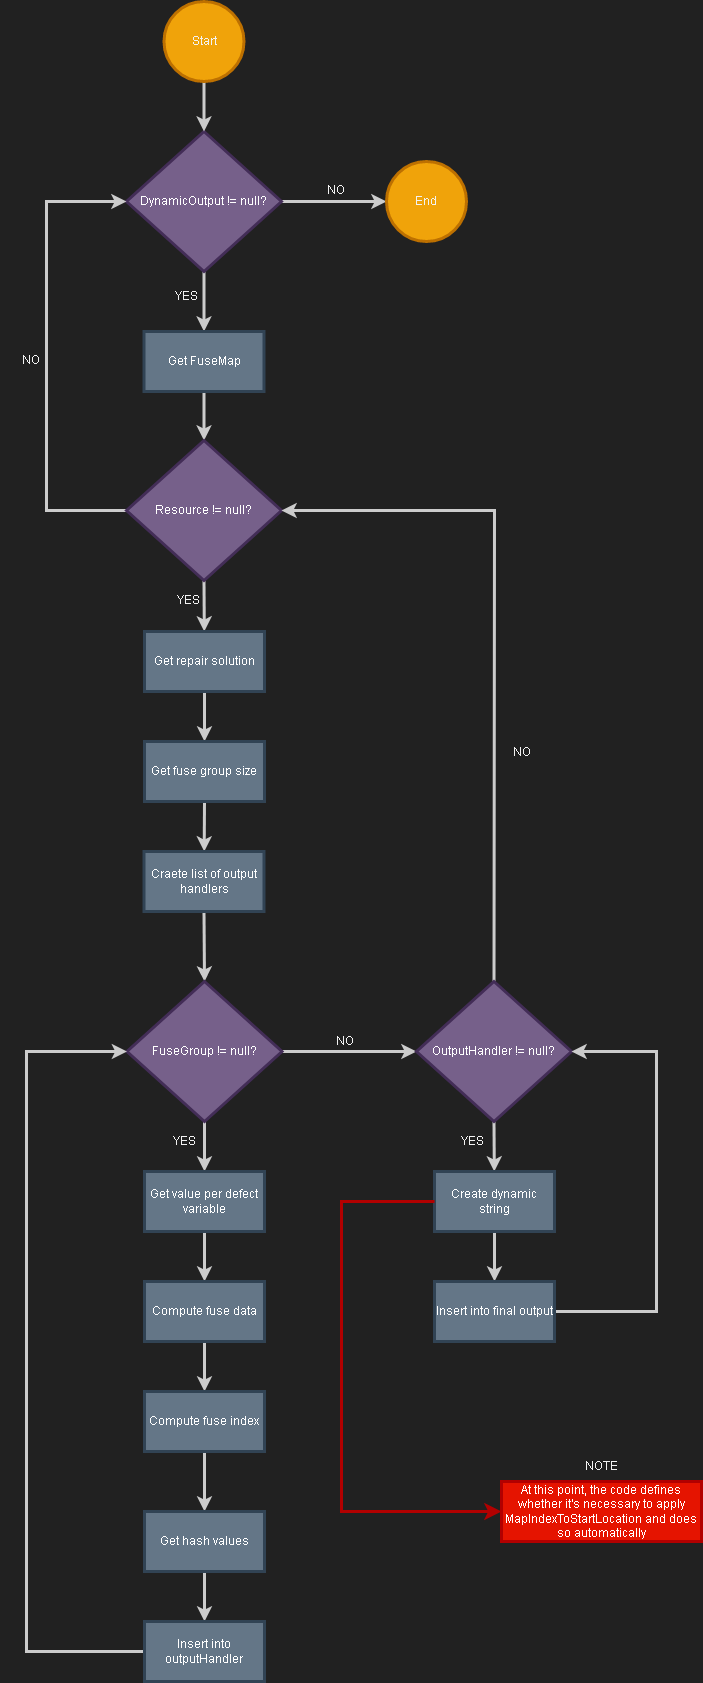

The diagram above was exported from draw.io. Its source (the exported page's mxGraphModel, read from the mxfile embedded in the PNG):
<mxGraphModel dx="1386" dy="792" grid="0" gridSize="10" guides="1" tooltips="1" connect="1" arrows="1" fold="1" page="1" pageScale="1" pageWidth="850" pageHeight="1100" background="#212121" math="0" shadow="0">
  <root>
    <mxCell id="0" />
    <mxCell id="1" parent="0" />
    <mxCell id="7" style="edgeStyle=none;html=1;rounded=0;strokeWidth=3;strokeColor=#CCCCCC;fontColor=#F2F2F2;" parent="1" source="3" target="6" edge="1">
      <mxGeometry relative="1" as="geometry" />
    </mxCell>
    <mxCell id="15" style="edgeStyle=none;html=1;exitX=1;exitY=0.5;exitDx=0;exitDy=0;rounded=0;strokeWidth=3;strokeColor=#CCCCCC;fontColor=#F2F2F2;" parent="1" source="3" target="8" edge="1">
      <mxGeometry relative="1" as="geometry" />
    </mxCell>
    <mxCell id="3" value="DynamicOutput != null?" style="rhombus;whiteSpace=wrap;html=1;fillColor=#76608a;fontColor=#ffffff;strokeColor=#432D57;rounded=0;strokeWidth=3;" parent="1" vertex="1">
      <mxGeometry x="245" y="190" width="155" height="140" as="geometry" />
    </mxCell>
    <mxCell id="5" style="edgeStyle=none;html=1;exitX=0.5;exitY=1;exitDx=0;exitDy=0;rounded=0;strokeWidth=3;strokeColor=#CCCCCC;fontColor=#F2F2F2;" parent="1" source="4" target="3" edge="1">
      <mxGeometry relative="1" as="geometry" />
    </mxCell>
    <mxCell id="4" value="Start" style="ellipse;whiteSpace=wrap;html=1;aspect=fixed;fillColor=#f0a30a;fontColor=#F2F2F2;strokeColor=#BD7000;rounded=0;strokeWidth=3;" parent="1" vertex="1">
      <mxGeometry x="282.5" y="60" width="80" height="80" as="geometry" />
    </mxCell>
    <mxCell id="14" style="edgeStyle=none;html=1;exitX=0.5;exitY=1;exitDx=0;exitDy=0;rounded=0;strokeWidth=3;strokeColor=#CCCCCC;fontColor=#F2F2F2;" parent="1" source="6" target="13" edge="1">
      <mxGeometry relative="1" as="geometry" />
    </mxCell>
    <mxCell id="6" value="Get FuseMap" style="rounded=0;whiteSpace=wrap;html=1;strokeWidth=3;strokeColor=#314354;fontColor=#ffffff;fillColor=#647687;" parent="1" vertex="1">
      <mxGeometry x="262.5" y="390" width="120" height="60" as="geometry" />
    </mxCell>
    <mxCell id="8" value="End" style="ellipse;whiteSpace=wrap;html=1;aspect=fixed;fillColor=#f0a30a;fontColor=#F2F2F2;strokeColor=#BD7000;rounded=0;strokeWidth=3;" parent="1" vertex="1">
      <mxGeometry x="505" y="220" width="80" height="80" as="geometry" />
    </mxCell>
    <mxCell id="10" value="YES" style="text;html=1;strokeColor=none;fillColor=none;align=center;verticalAlign=middle;whiteSpace=wrap;rounded=0;strokeWidth=3;fontColor=#F2F2F2;" parent="1" vertex="1">
      <mxGeometry x="275" y="340" width="60" height="30" as="geometry" />
    </mxCell>
    <mxCell id="11" value="NO" style="text;html=1;strokeColor=none;fillColor=none;align=center;verticalAlign=middle;whiteSpace=wrap;rounded=0;strokeWidth=3;fontColor=#F2F2F2;" parent="1" vertex="1">
      <mxGeometry x="425" y="234" width="60" height="30" as="geometry" />
    </mxCell>
    <mxCell id="17" style="edgeStyle=none;html=1;exitX=0;exitY=0.5;exitDx=0;exitDy=0;entryX=0;entryY=0.5;entryDx=0;entryDy=0;rounded=0;strokeWidth=3;strokeColor=#CCCCCC;fontColor=#F2F2F2;" parent="1" source="13" target="3" edge="1">
      <mxGeometry relative="1" as="geometry">
        <Array as="points">
          <mxPoint x="165" y="569" />
          <mxPoint x="165" y="260" />
        </Array>
      </mxGeometry>
    </mxCell>
    <mxCell id="22" style="edgeStyle=none;html=1;exitX=0.5;exitY=1;exitDx=0;exitDy=0;rounded=0;strokeWidth=3;strokeColor=#CCCCCC;fontColor=#F2F2F2;" parent="1" source="13" target="19" edge="1">
      <mxGeometry relative="1" as="geometry" />
    </mxCell>
    <mxCell id="13" value="Resource != null?" style="rhombus;whiteSpace=wrap;html=1;fillColor=#76608a;fontColor=#ffffff;strokeColor=#432D57;rounded=0;strokeWidth=3;" parent="1" vertex="1">
      <mxGeometry x="245" y="499" width="155" height="140" as="geometry" />
    </mxCell>
    <mxCell id="18" value="NO" style="text;html=1;strokeColor=none;fillColor=none;align=center;verticalAlign=middle;whiteSpace=wrap;rounded=0;strokeWidth=3;fontColor=#F2F2F2;" parent="1" vertex="1">
      <mxGeometry x="120" y="404" width="60" height="30" as="geometry" />
    </mxCell>
    <mxCell id="23" style="edgeStyle=none;html=1;exitX=0.5;exitY=1;exitDx=0;exitDy=0;rounded=0;strokeWidth=3;strokeColor=#CCCCCC;fontColor=#F2F2F2;" parent="1" source="19" target="20" edge="1">
      <mxGeometry relative="1" as="geometry" />
    </mxCell>
    <mxCell id="19" value="Get repair solution" style="rounded=0;whiteSpace=wrap;html=1;strokeWidth=3;strokeColor=#314354;fontColor=#ffffff;fillColor=#647687;" parent="1" vertex="1">
      <mxGeometry x="263" y="690" width="120" height="60" as="geometry" />
    </mxCell>
    <mxCell id="24" style="edgeStyle=none;html=1;exitX=0.5;exitY=1;exitDx=0;exitDy=0;rounded=0;strokeWidth=3;strokeColor=#CCCCCC;fontColor=#F2F2F2;" parent="1" source="20" target="21" edge="1">
      <mxGeometry relative="1" as="geometry" />
    </mxCell>
    <mxCell id="20" value="Get fuse group size" style="rounded=0;whiteSpace=wrap;html=1;strokeWidth=3;strokeColor=#314354;fontColor=#ffffff;fillColor=#647687;" parent="1" vertex="1">
      <mxGeometry x="263" y="800" width="120" height="60" as="geometry" />
    </mxCell>
    <mxCell id="26" style="edgeStyle=none;html=1;exitX=0.5;exitY=1;exitDx=0;exitDy=0;entryX=0.5;entryY=0;entryDx=0;entryDy=0;rounded=0;strokeWidth=3;strokeColor=#CCCCCC;fontColor=#F2F2F2;" parent="1" source="21" target="25" edge="1">
      <mxGeometry relative="1" as="geometry" />
    </mxCell>
    <mxCell id="21" value="Craete list of output handlers" style="rounded=0;whiteSpace=wrap;html=1;strokeWidth=3;strokeColor=#314354;fontColor=#ffffff;fillColor=#647687;" parent="1" vertex="1">
      <mxGeometry x="262.5" y="910" width="120" height="60" as="geometry" />
    </mxCell>
    <mxCell id="30" style="edgeStyle=none;html=1;exitX=1;exitY=0.5;exitDx=0;exitDy=0;entryX=0;entryY=0.5;entryDx=0;entryDy=0;rounded=0;strokeWidth=3;strokeColor=#CCCCCC;fontColor=#F2F2F2;" parent="1" source="25" target="28" edge="1">
      <mxGeometry relative="1" as="geometry" />
    </mxCell>
    <mxCell id="36" style="edgeStyle=none;html=1;exitX=0.5;exitY=1;exitDx=0;exitDy=0;rounded=0;strokeWidth=3;strokeColor=#CCCCCC;fontColor=#F2F2F2;" parent="1" source="25" target="31" edge="1">
      <mxGeometry relative="1" as="geometry" />
    </mxCell>
    <mxCell id="25" value="FuseGroup != null?" style="rhombus;whiteSpace=wrap;html=1;fillColor=#76608a;fontColor=#ffffff;strokeColor=#432D57;rounded=0;strokeWidth=3;" parent="1" vertex="1">
      <mxGeometry x="245.5" y="1040" width="155" height="140" as="geometry" />
    </mxCell>
    <mxCell id="29" style="edgeStyle=none;html=1;exitX=0.5;exitY=0;exitDx=0;exitDy=0;entryX=1;entryY=0.5;entryDx=0;entryDy=0;rounded=0;strokeWidth=3;strokeColor=#CCCCCC;fontColor=#F2F2F2;" parent="1" source="28" target="13" edge="1">
      <mxGeometry relative="1" as="geometry">
        <Array as="points">
          <mxPoint x="613" y="569" />
        </Array>
      </mxGeometry>
    </mxCell>
    <mxCell id="48" style="edgeStyle=none;html=1;exitX=0.5;exitY=1;exitDx=0;exitDy=0;rounded=0;strokeWidth=3;strokeColor=#CCCCCC;fontColor=#F2F2F2;" parent="1" source="28" target="46" edge="1">
      <mxGeometry relative="1" as="geometry" />
    </mxCell>
    <mxCell id="28" value="OutputHandler != null?" style="rhombus;whiteSpace=wrap;html=1;fillColor=#76608a;fontColor=#ffffff;strokeColor=#432D57;rounded=0;strokeWidth=3;" parent="1" vertex="1">
      <mxGeometry x="535" y="1040" width="155" height="140" as="geometry" />
    </mxCell>
    <mxCell id="37" style="edgeStyle=none;html=1;exitX=0.5;exitY=1;exitDx=0;exitDy=0;entryX=0.5;entryY=0;entryDx=0;entryDy=0;rounded=0;strokeWidth=3;strokeColor=#CCCCCC;fontColor=#F2F2F2;" parent="1" source="31" target="32" edge="1">
      <mxGeometry relative="1" as="geometry" />
    </mxCell>
    <mxCell id="31" value="Get value per defect variable" style="rounded=0;whiteSpace=wrap;html=1;strokeWidth=3;strokeColor=#314354;fontColor=#ffffff;fillColor=#647687;" parent="1" vertex="1">
      <mxGeometry x="263" y="1230" width="120" height="60" as="geometry" />
    </mxCell>
    <mxCell id="38" style="edgeStyle=none;html=1;exitX=0.5;exitY=1;exitDx=0;exitDy=0;rounded=0;strokeWidth=3;strokeColor=#CCCCCC;fontColor=#F2F2F2;" parent="1" source="32" target="33" edge="1">
      <mxGeometry relative="1" as="geometry" />
    </mxCell>
    <mxCell id="32" value="Compute fuse data" style="rounded=0;whiteSpace=wrap;html=1;strokeWidth=3;strokeColor=#314354;fontColor=#ffffff;fillColor=#647687;" parent="1" vertex="1">
      <mxGeometry x="263" y="1340" width="120" height="60" as="geometry" />
    </mxCell>
    <mxCell id="39" style="edgeStyle=none;html=1;exitX=0.5;exitY=1;exitDx=0;exitDy=0;rounded=0;strokeWidth=3;strokeColor=#CCCCCC;fontColor=#F2F2F2;" parent="1" source="33" target="34" edge="1">
      <mxGeometry relative="1" as="geometry" />
    </mxCell>
    <mxCell id="33" value="Compute fuse index" style="rounded=0;whiteSpace=wrap;html=1;strokeWidth=3;strokeColor=#314354;fontColor=#ffffff;fillColor=#647687;" parent="1" vertex="1">
      <mxGeometry x="263" y="1450" width="120" height="60" as="geometry" />
    </mxCell>
    <mxCell id="35" style="edgeStyle=none;html=1;entryX=0;entryY=0.5;entryDx=0;entryDy=0;rounded=0;strokeWidth=3;strokeColor=#CCCCCC;fontColor=#F2F2F2;" parent="1" source="40" target="25" edge="1">
      <mxGeometry relative="1" as="geometry">
        <Array as="points">
          <mxPoint x="145" y="1710" />
          <mxPoint x="145" y="1110" />
        </Array>
      </mxGeometry>
    </mxCell>
    <mxCell id="41" style="edgeStyle=none;html=1;exitX=0.5;exitY=1;exitDx=0;exitDy=0;rounded=0;strokeWidth=3;strokeColor=#CCCCCC;fontColor=#F2F2F2;" parent="1" source="34" target="40" edge="1">
      <mxGeometry relative="1" as="geometry" />
    </mxCell>
    <mxCell id="34" value="Get hash values" style="rounded=0;whiteSpace=wrap;html=1;strokeWidth=3;strokeColor=#314354;fontColor=#ffffff;fillColor=#647687;" parent="1" vertex="1">
      <mxGeometry x="263" y="1570" width="120" height="60" as="geometry" />
    </mxCell>
    <mxCell id="40" value="Insert into outputHandler" style="rounded=0;whiteSpace=wrap;html=1;strokeWidth=3;strokeColor=#314354;fontColor=#ffffff;fillColor=#647687;" parent="1" vertex="1">
      <mxGeometry x="263" y="1680" width="120" height="60" as="geometry" />
    </mxCell>
    <mxCell id="42" value="YES" style="text;html=1;strokeColor=none;fillColor=none;align=center;verticalAlign=middle;whiteSpace=wrap;rounded=0;strokeWidth=3;fontColor=#F2F2F2;" parent="1" vertex="1">
      <mxGeometry x="277" y="644" width="60" height="30" as="geometry" />
    </mxCell>
    <mxCell id="43" value="YES" style="text;html=1;strokeColor=none;fillColor=none;align=center;verticalAlign=middle;whiteSpace=wrap;rounded=0;strokeWidth=3;fontColor=#F2F2F2;" parent="1" vertex="1">
      <mxGeometry x="273" y="1185" width="60" height="30" as="geometry" />
    </mxCell>
    <mxCell id="44" value="NO" style="text;html=1;strokeColor=none;fillColor=none;align=center;verticalAlign=middle;whiteSpace=wrap;rounded=0;strokeWidth=3;fontColor=#F2F2F2;" parent="1" vertex="1">
      <mxGeometry x="434" y="1085" width="60" height="30" as="geometry" />
    </mxCell>
    <mxCell id="45" value="NO" style="text;html=1;strokeColor=none;fillColor=none;align=center;verticalAlign=middle;whiteSpace=wrap;rounded=0;strokeWidth=3;fontColor=#F2F2F2;" parent="1" vertex="1">
      <mxGeometry x="611" y="796" width="60" height="30" as="geometry" />
    </mxCell>
    <mxCell id="49" style="edgeStyle=none;html=1;exitX=0.5;exitY=1;exitDx=0;exitDy=0;entryX=0.5;entryY=0;entryDx=0;entryDy=0;rounded=0;strokeWidth=3;strokeColor=#CCCCCC;fontColor=#F2F2F2;" parent="1" source="46" target="47" edge="1">
      <mxGeometry relative="1" as="geometry" />
    </mxCell>
    <mxCell id="46" value="Create dynamic string" style="rounded=0;whiteSpace=wrap;html=1;strokeWidth=3;strokeColor=#314354;fontColor=#ffffff;fillColor=#647687;" parent="1" vertex="1">
      <mxGeometry x="553" y="1230" width="120" height="60" as="geometry" />
    </mxCell>
    <mxCell id="50" style="edgeStyle=none;html=1;exitX=1;exitY=0.5;exitDx=0;exitDy=0;entryX=1;entryY=0.5;entryDx=0;entryDy=0;rounded=0;strokeWidth=3;strokeColor=#CCCCCC;fontColor=#F2F2F2;" parent="1" source="47" target="28" edge="1">
      <mxGeometry relative="1" as="geometry">
        <Array as="points">
          <mxPoint x="775" y="1370" />
          <mxPoint x="775" y="1110" />
        </Array>
      </mxGeometry>
    </mxCell>
    <mxCell id="47" value="Insert into final output" style="rounded=0;whiteSpace=wrap;html=1;strokeWidth=3;strokeColor=#314354;fontColor=#ffffff;fillColor=#647687;" parent="1" vertex="1">
      <mxGeometry x="553" y="1340" width="120" height="60" as="geometry" />
    </mxCell>
    <mxCell id="51" value="" style="edgeStyle=segmentEdgeStyle;endArrow=classic;html=1;curved=0;rounded=0;endSize=8;startSize=8;strokeWidth=3;strokeColor=#B20000;fontColor=#F2F2F2;fillColor=#e51400;" parent="1" source="46" edge="1">
      <mxGeometry width="50" height="50" relative="1" as="geometry">
        <mxPoint x="550" y="1280" as="sourcePoint" />
        <mxPoint x="620" y="1570" as="targetPoint" />
        <Array as="points">
          <mxPoint x="460" y="1260" />
          <mxPoint x="460" y="1570" />
        </Array>
      </mxGeometry>
    </mxCell>
    <mxCell id="53" value="At this point, the code defines whether it's necessary to apply MapIndexToStartLocation and does so automatically" style="rounded=0;whiteSpace=wrap;html=1;fillColor=#e51400;strokeColor=#B20000;fontColor=#ffffff;strokeWidth=3;" parent="1" vertex="1">
      <mxGeometry x="620" y="1540" width="200" height="60" as="geometry" />
    </mxCell>
    <mxCell id="54" value="NOTE" style="text;html=1;strokeColor=none;fillColor=none;align=center;verticalAlign=middle;whiteSpace=wrap;rounded=0;fontColor=#F2F2F2;strokeWidth=3;" parent="1" vertex="1">
      <mxGeometry x="690" y="1510" width="60" height="30" as="geometry" />
    </mxCell>
    <mxCell id="55" value="YES" style="text;html=1;strokeColor=none;fillColor=none;align=center;verticalAlign=middle;whiteSpace=wrap;rounded=0;strokeWidth=3;fontColor=#F2F2F2;" parent="1" vertex="1">
      <mxGeometry x="561" y="1185" width="60" height="30" as="geometry" />
    </mxCell>
  </root>
</mxGraphModel>